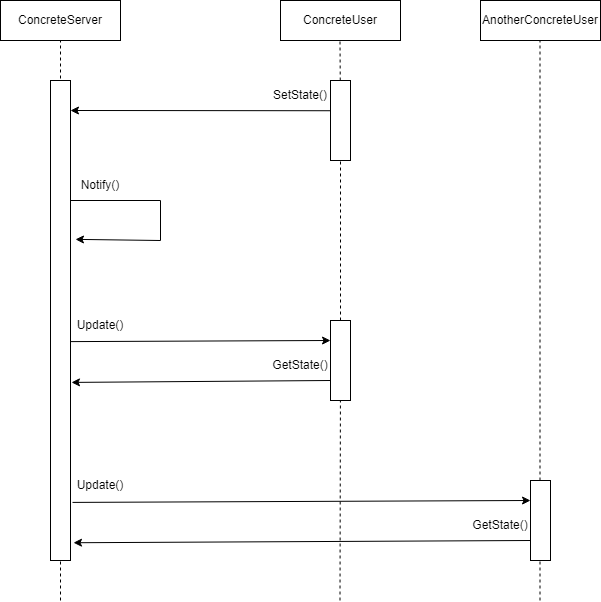

The diagram above was exported from draw.io. Its source (the exported page's mxGraphModel, read from the mxfile embedded in the PNG):
<mxGraphModel dx="825" dy="744" grid="1" gridSize="10" guides="1" tooltips="1" connect="1" arrows="1" fold="1" page="1" pageScale="1" pageWidth="850" pageHeight="1100" math="0" shadow="0">
  <root>
    <mxCell id="0" />
    <mxCell id="1" parent="0" />
    <mxCell id="aPjhlUhk4WCUikP825WV-1" value="ConcreteServer" style="rounded=0;whiteSpace=wrap;html=1;" vertex="1" parent="1">
      <mxGeometry x="40" y="120" width="120" height="40" as="geometry" />
    </mxCell>
    <mxCell id="aPjhlUhk4WCUikP825WV-2" value="ConcreteUser" style="rounded=0;whiteSpace=wrap;html=1;" vertex="1" parent="1">
      <mxGeometry x="320" y="120" width="120" height="40" as="geometry" />
    </mxCell>
    <mxCell id="aPjhlUhk4WCUikP825WV-3" value="AnotherConcreteUser" style="rounded=0;whiteSpace=wrap;html=1;" vertex="1" parent="1">
      <mxGeometry x="520" y="120" width="120" height="40" as="geometry" />
    </mxCell>
    <mxCell id="aPjhlUhk4WCUikP825WV-4" value="" style="endArrow=none;dashed=1;html=1;rounded=0;" edge="1" parent="1">
      <mxGeometry width="50" height="50" relative="1" as="geometry">
        <mxPoint x="100" y="720" as="sourcePoint" />
        <mxPoint x="100" y="160" as="targetPoint" />
      </mxGeometry>
    </mxCell>
    <mxCell id="aPjhlUhk4WCUikP825WV-5" value="" style="endArrow=none;dashed=1;html=1;rounded=0;startArrow=none;" edge="1" parent="1" source="aPjhlUhk4WCUikP825WV-8">
      <mxGeometry width="50" height="50" relative="1" as="geometry">
        <mxPoint x="379.5" y="720" as="sourcePoint" />
        <mxPoint x="379.5" y="160" as="targetPoint" />
      </mxGeometry>
    </mxCell>
    <mxCell id="aPjhlUhk4WCUikP825WV-6" value="" style="endArrow=none;dashed=1;html=1;rounded=0;" edge="1" parent="1">
      <mxGeometry width="50" height="50" relative="1" as="geometry">
        <mxPoint x="579.5" y="720" as="sourcePoint" />
        <mxPoint x="579.5" y="160" as="targetPoint" />
      </mxGeometry>
    </mxCell>
    <mxCell id="aPjhlUhk4WCUikP825WV-7" value="" style="rounded=0;whiteSpace=wrap;html=1;" vertex="1" parent="1">
      <mxGeometry x="90" y="200" width="20" height="480" as="geometry" />
    </mxCell>
    <mxCell id="aPjhlUhk4WCUikP825WV-8" value="" style="rounded=0;whiteSpace=wrap;html=1;" vertex="1" parent="1">
      <mxGeometry x="370" y="200" width="20" height="80" as="geometry" />
    </mxCell>
    <mxCell id="aPjhlUhk4WCUikP825WV-9" value="" style="endArrow=none;dashed=1;html=1;rounded=0;startArrow=none;" edge="1" parent="1" source="aPjhlUhk4WCUikP825WV-11" target="aPjhlUhk4WCUikP825WV-8">
      <mxGeometry width="50" height="50" relative="1" as="geometry">
        <mxPoint x="379.5" y="720" as="sourcePoint" />
        <mxPoint x="379.5" y="160" as="targetPoint" />
      </mxGeometry>
    </mxCell>
    <mxCell id="aPjhlUhk4WCUikP825WV-10" value="" style="rounded=0;whiteSpace=wrap;html=1;" vertex="1" parent="1">
      <mxGeometry x="570" y="600" width="20" height="80" as="geometry" />
    </mxCell>
    <mxCell id="aPjhlUhk4WCUikP825WV-11" value="" style="rounded=0;whiteSpace=wrap;html=1;" vertex="1" parent="1">
      <mxGeometry x="370" y="440" width="20" height="80" as="geometry" />
    </mxCell>
    <mxCell id="aPjhlUhk4WCUikP825WV-12" value="" style="endArrow=none;dashed=1;html=1;rounded=0;" edge="1" parent="1" target="aPjhlUhk4WCUikP825WV-11">
      <mxGeometry width="50" height="50" relative="1" as="geometry">
        <mxPoint x="379.5" y="720" as="sourcePoint" />
        <mxPoint x="379.95833333333326" y="280" as="targetPoint" />
      </mxGeometry>
    </mxCell>
    <mxCell id="aPjhlUhk4WCUikP825WV-13" value="" style="endArrow=classic;html=1;rounded=0;exitX=0;exitY=0.378;exitDx=0;exitDy=0;exitPerimeter=0;" edge="1" parent="1" source="aPjhlUhk4WCUikP825WV-8">
      <mxGeometry width="50" height="50" relative="1" as="geometry">
        <mxPoint x="340" y="270" as="sourcePoint" />
        <mxPoint x="110" y="230" as="targetPoint" />
      </mxGeometry>
    </mxCell>
    <mxCell id="aPjhlUhk4WCUikP825WV-14" value="" style="endArrow=classic;html=1;rounded=0;exitX=0;exitY=0.75;exitDx=0;exitDy=0;entryX=1.05;entryY=0.629;entryDx=0;entryDy=0;entryPerimeter=0;" edge="1" parent="1" source="aPjhlUhk4WCUikP825WV-11" target="aPjhlUhk4WCUikP825WV-7">
      <mxGeometry width="50" height="50" relative="1" as="geometry">
        <mxPoint x="310" y="540" as="sourcePoint" />
        <mxPoint x="170" y="540" as="targetPoint" />
      </mxGeometry>
    </mxCell>
    <mxCell id="aPjhlUhk4WCUikP825WV-15" value="" style="endArrow=classic;html=1;rounded=0;entryX=0;entryY=0.25;entryDx=0;entryDy=0;exitX=1;exitY=0.544;exitDx=0;exitDy=0;exitPerimeter=0;" edge="1" parent="1" source="aPjhlUhk4WCUikP825WV-7" target="aPjhlUhk4WCUikP825WV-11">
      <mxGeometry width="50" height="50" relative="1" as="geometry">
        <mxPoint x="370" y="380" as="sourcePoint" />
        <mxPoint x="113" y="380.24" as="targetPoint" />
      </mxGeometry>
    </mxCell>
    <mxCell id="aPjhlUhk4WCUikP825WV-16" value="" style="endArrow=classic;html=1;rounded=0;entryX=0;entryY=0.25;entryDx=0;entryDy=0;exitX=1.1;exitY=0.879;exitDx=0;exitDy=0;exitPerimeter=0;" edge="1" parent="1" source="aPjhlUhk4WCUikP825WV-7" target="aPjhlUhk4WCUikP825WV-10">
      <mxGeometry width="50" height="50" relative="1" as="geometry">
        <mxPoint x="280" y="621.1199999999999" as="sourcePoint" />
        <mxPoint x="540" y="620" as="targetPoint" />
      </mxGeometry>
    </mxCell>
    <mxCell id="aPjhlUhk4WCUikP825WV-17" value="" style="endArrow=classic;html=1;rounded=0;exitX=0;exitY=0.75;exitDx=0;exitDy=0;entryX=1.15;entryY=0.963;entryDx=0;entryDy=0;entryPerimeter=0;" edge="1" parent="1" source="aPjhlUhk4WCUikP825WV-10" target="aPjhlUhk4WCUikP825WV-7">
      <mxGeometry width="50" height="50" relative="1" as="geometry">
        <mxPoint x="555" y="660" as="sourcePoint" />
        <mxPoint x="296" y="661.9200000000001" as="targetPoint" />
      </mxGeometry>
    </mxCell>
    <mxCell id="aPjhlUhk4WCUikP825WV-18" value="" style="endArrow=classic;html=1;rounded=0;entryX=1.25;entryY=0.331;entryDx=0;entryDy=0;entryPerimeter=0;" edge="1" parent="1" target="aPjhlUhk4WCUikP825WV-7">
      <mxGeometry width="50" height="50" relative="1" as="geometry">
        <mxPoint x="110" y="320" as="sourcePoint" />
        <mxPoint x="220" y="400" as="targetPoint" />
        <Array as="points">
          <mxPoint x="200" y="320" />
          <mxPoint x="200" y="360" />
        </Array>
      </mxGeometry>
    </mxCell>
    <mxCell id="aPjhlUhk4WCUikP825WV-19" value="SetState()" style="text;html=1;strokeColor=none;fillColor=none;align=center;verticalAlign=middle;whiteSpace=wrap;rounded=0;" vertex="1" parent="1">
      <mxGeometry x="310" y="200" width="60" height="30" as="geometry" />
    </mxCell>
    <mxCell id="aPjhlUhk4WCUikP825WV-20" value="GetState()" style="text;html=1;strokeColor=none;fillColor=none;align=center;verticalAlign=middle;whiteSpace=wrap;rounded=0;" vertex="1" parent="1">
      <mxGeometry x="310" y="470" width="60" height="30" as="geometry" />
    </mxCell>
    <mxCell id="aPjhlUhk4WCUikP825WV-21" value="GetState()" style="text;html=1;strokeColor=none;fillColor=none;align=center;verticalAlign=middle;whiteSpace=wrap;rounded=0;" vertex="1" parent="1">
      <mxGeometry x="510" y="630" width="60" height="30" as="geometry" />
    </mxCell>
    <mxCell id="aPjhlUhk4WCUikP825WV-22" value="Notify()" style="text;html=1;strokeColor=none;fillColor=none;align=center;verticalAlign=middle;whiteSpace=wrap;rounded=0;" vertex="1" parent="1">
      <mxGeometry x="110" y="290" width="60" height="30" as="geometry" />
    </mxCell>
    <mxCell id="aPjhlUhk4WCUikP825WV-23" value="Update()" style="text;html=1;strokeColor=none;fillColor=none;align=center;verticalAlign=middle;whiteSpace=wrap;rounded=0;" vertex="1" parent="1">
      <mxGeometry x="110" y="430" width="60" height="30" as="geometry" />
    </mxCell>
    <mxCell id="aPjhlUhk4WCUikP825WV-24" value="Update()" style="text;html=1;strokeColor=none;fillColor=none;align=center;verticalAlign=middle;whiteSpace=wrap;rounded=0;" vertex="1" parent="1">
      <mxGeometry x="110" y="590" width="60" height="30" as="geometry" />
    </mxCell>
  </root>
</mxGraphModel>